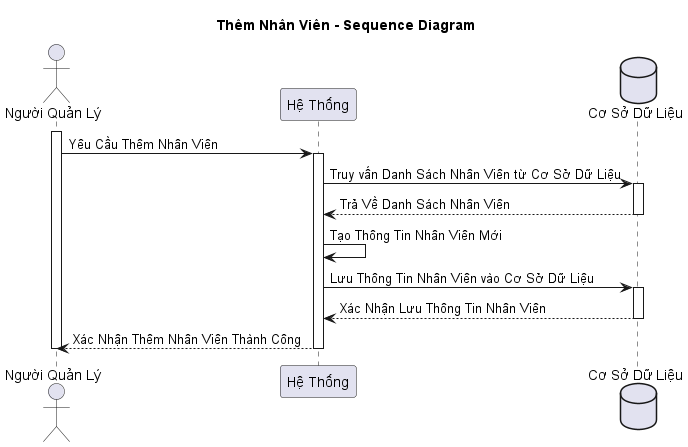

The diagram above was rendered by PlantUML. Its source (embedded in the PNG):
@startuml
title Thêm Nhân Viên - Sequence Diagram

actor "Người Quản Lý" as manager
participant "Hệ Thống" as system
database "Cơ Sở Dữ Liệu" as database

activate manager
manager -> system: Yêu Cầu Thêm Nhân Viên
activate system
system -> database: Truy vấn Danh Sách Nhân Viên từ Cơ Sở Dữ Liệu
activate database
database --> system: Trả Về Danh Sách Nhân Viên
deactivate database
system -> system: Tạo Thông Tin Nhân Viên Mới
system -> database: Lưu Thông Tin Nhân Viên vào Cơ Sở Dữ Liệu
activate database
database --> system: Xác Nhận Lưu Thông Tin Nhân Viên
deactivate database
system --> manager: Xác Nhận Thêm Nhân Viên Thành Công
deactivate system
deactivate manager
@enduml